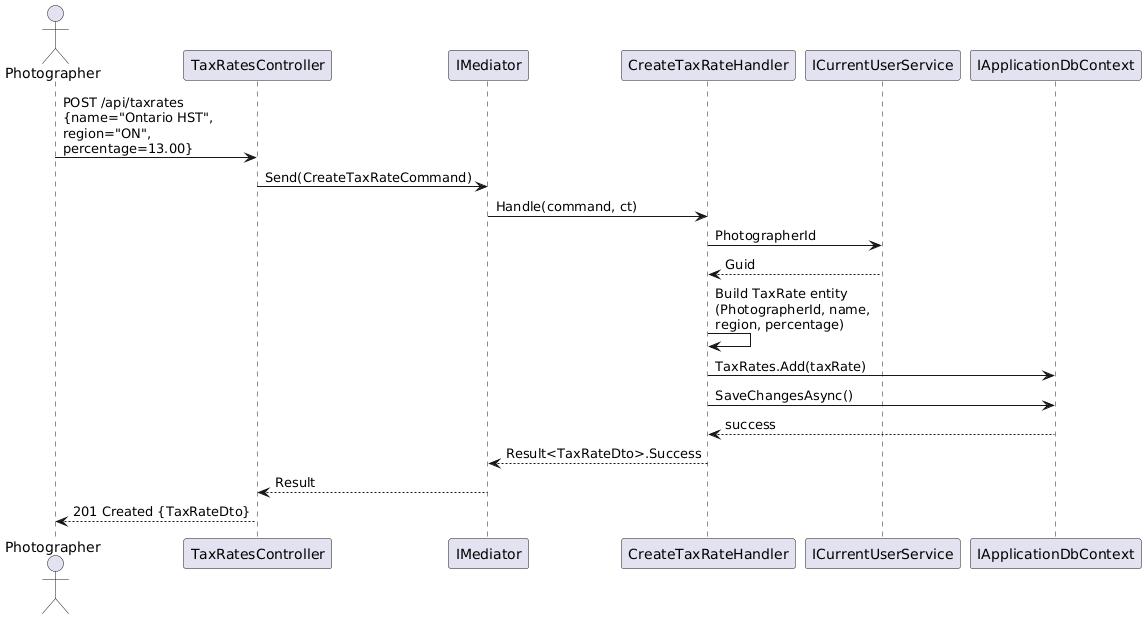

The diagram above was rendered by PlantUML. Its source (embedded in the PNG):
@startuml
skinparam maxMessageSize 200
actor Photographer
participant "TaxRatesController" as ctrl
participant "IMediator" as med
participant "CreateTaxRateHandler" as handler
participant "ICurrentUserService" as user
participant "IApplicationDbContext" as db

Photographer -> ctrl : POST /api/taxrates\n{name="Ontario HST",\nregion="ON",\npercentage=13.00}
ctrl -> med : Send(CreateTaxRateCommand)
med -> handler : Handle(command, ct)
handler -> user : PhotographerId
user --> handler : Guid

handler -> handler : Build TaxRate entity\n(PhotographerId, name, region, percentage)
handler -> db : TaxRates.Add(taxRate)
handler -> db : SaveChangesAsync()
db --> handler : success

handler --> med : Result<TaxRateDto>.Success
med --> ctrl : Result
ctrl --> Photographer : 201 Created {TaxRateDto}
@enduml